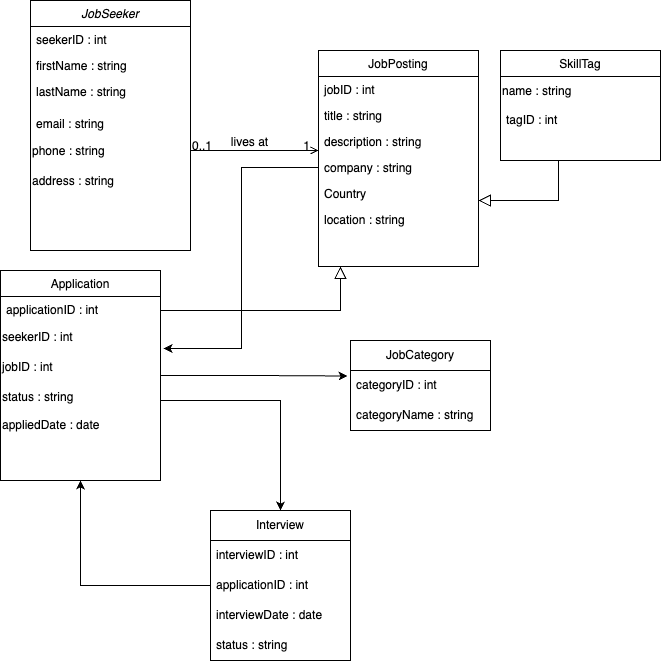

The diagram above was exported from draw.io. Its source (the exported page's mxGraphModel, read from the mxfile embedded in the PNG):
<mxGraphModel dx="954" dy="520" grid="1" gridSize="10" guides="1" tooltips="1" connect="1" arrows="1" fold="1" page="1" pageScale="1" pageWidth="827" pageHeight="1169" math="0" shadow="0">
  <root>
    <mxCell id="WIyWlLk6GJQsqaUBKTNV-0" />
    <mxCell id="WIyWlLk6GJQsqaUBKTNV-1" parent="WIyWlLk6GJQsqaUBKTNV-0" />
    <mxCell id="zkfFHV4jXpPFQw0GAbJ--0" value="JobSeeker" style="swimlane;fontStyle=2;align=center;verticalAlign=top;childLayout=stackLayout;horizontal=1;startSize=26;horizontalStack=0;resizeParent=1;resizeLast=0;collapsible=1;marginBottom=0;rounded=0;shadow=0;strokeWidth=1;" parent="WIyWlLk6GJQsqaUBKTNV-1" vertex="1">
      <mxGeometry x="220" y="70" width="160" height="250" as="geometry">
        <mxRectangle x="230" y="140" width="160" height="26" as="alternateBounds" />
      </mxGeometry>
    </mxCell>
    <mxCell id="zkfFHV4jXpPFQw0GAbJ--1" value="seekerID : int" style="text;align=left;verticalAlign=top;spacingLeft=4;spacingRight=4;overflow=hidden;rotatable=0;points=[[0,0.5],[1,0.5]];portConstraint=eastwest;" parent="zkfFHV4jXpPFQw0GAbJ--0" vertex="1">
      <mxGeometry y="26" width="160" height="26" as="geometry" />
    </mxCell>
    <mxCell id="zkfFHV4jXpPFQw0GAbJ--2" value="firstName : string" style="text;align=left;verticalAlign=top;spacingLeft=4;spacingRight=4;overflow=hidden;rotatable=0;points=[[0,0.5],[1,0.5]];portConstraint=eastwest;rounded=0;shadow=0;html=0;" parent="zkfFHV4jXpPFQw0GAbJ--0" vertex="1">
      <mxGeometry y="52" width="160" height="26" as="geometry" />
    </mxCell>
    <mxCell id="zkfFHV4jXpPFQw0GAbJ--3" value="lastName : string&#10;&#10;" style="text;align=left;verticalAlign=top;spacingLeft=4;spacingRight=4;overflow=hidden;rotatable=0;points=[[0,0.5],[1,0.5]];portConstraint=eastwest;rounded=0;shadow=0;html=0;" parent="zkfFHV4jXpPFQw0GAbJ--0" vertex="1">
      <mxGeometry y="78" width="160" height="32" as="geometry" />
    </mxCell>
    <mxCell id="zkfFHV4jXpPFQw0GAbJ--5" value="email : string" style="text;align=left;verticalAlign=top;spacingLeft=4;spacingRight=4;overflow=hidden;rotatable=0;points=[[0,0.5],[1,0.5]];portConstraint=eastwest;" parent="zkfFHV4jXpPFQw0GAbJ--0" vertex="1">
      <mxGeometry y="110" width="160" height="26" as="geometry" />
    </mxCell>
    <mxCell id="ky57q5SfuuDUVIZB-Waw-7" value="phone : string" style="text;html=1;align=left;verticalAlign=middle;resizable=0;points=[];autosize=1;strokeColor=none;fillColor=none;" vertex="1" parent="zkfFHV4jXpPFQw0GAbJ--0">
      <mxGeometry y="136" width="160" height="30" as="geometry" />
    </mxCell>
    <mxCell id="ky57q5SfuuDUVIZB-Waw-8" value="address : string" style="text;html=1;align=left;verticalAlign=middle;resizable=0;points=[];autosize=1;strokeColor=none;fillColor=none;" vertex="1" parent="zkfFHV4jXpPFQw0GAbJ--0">
      <mxGeometry y="166" width="160" height="30" as="geometry" />
    </mxCell>
    <mxCell id="ky57q5SfuuDUVIZB-Waw-32" style="edgeStyle=orthogonalEdgeStyle;rounded=0;orthogonalLoop=1;jettySize=auto;html=1;entryX=0.5;entryY=0;entryDx=0;entryDy=0;" edge="1" parent="WIyWlLk6GJQsqaUBKTNV-1" source="zkfFHV4jXpPFQw0GAbJ--6" target="ky57q5SfuuDUVIZB-Waw-25">
      <mxGeometry relative="1" as="geometry">
        <mxPoint x="140" y="690" as="targetPoint" />
        <Array as="points">
          <mxPoint x="470" y="470" />
        </Array>
      </mxGeometry>
    </mxCell>
    <mxCell id="zkfFHV4jXpPFQw0GAbJ--6" value="Application" style="swimlane;fontStyle=0;align=center;verticalAlign=top;childLayout=stackLayout;horizontal=1;startSize=26;horizontalStack=0;resizeParent=1;resizeLast=0;collapsible=1;marginBottom=0;rounded=0;shadow=0;strokeWidth=1;" parent="WIyWlLk6GJQsqaUBKTNV-1" vertex="1">
      <mxGeometry x="190" y="340" width="160" height="210" as="geometry">
        <mxRectangle x="130" y="380" width="160" height="26" as="alternateBounds" />
      </mxGeometry>
    </mxCell>
    <mxCell id="zkfFHV4jXpPFQw0GAbJ--7" value="applicationID : int" style="text;align=left;verticalAlign=top;spacingLeft=4;spacingRight=4;overflow=hidden;rotatable=0;points=[[0,0.5],[1,0.5]];portConstraint=eastwest;" parent="zkfFHV4jXpPFQw0GAbJ--6" vertex="1">
      <mxGeometry y="26" width="160" height="26" as="geometry" />
    </mxCell>
    <mxCell id="ky57q5SfuuDUVIZB-Waw-12" value="seekerID :&amp;nbsp;int" style="text;html=1;align=left;verticalAlign=middle;resizable=0;points=[];autosize=1;strokeColor=none;fillColor=none;" vertex="1" parent="zkfFHV4jXpPFQw0GAbJ--6">
      <mxGeometry y="52" width="160" height="30" as="geometry" />
    </mxCell>
    <mxCell id="ky57q5SfuuDUVIZB-Waw-13" value="jobID :&amp;nbsp;int" style="text;html=1;align=left;verticalAlign=middle;resizable=0;points=[];autosize=1;strokeColor=none;fillColor=none;" vertex="1" parent="zkfFHV4jXpPFQw0GAbJ--6">
      <mxGeometry y="82" width="160" height="30" as="geometry" />
    </mxCell>
    <mxCell id="ky57q5SfuuDUVIZB-Waw-14" value="status :&amp;nbsp;string" style="text;html=1;align=left;verticalAlign=middle;resizable=0;points=[];autosize=1;strokeColor=none;fillColor=none;" vertex="1" parent="zkfFHV4jXpPFQw0GAbJ--6">
      <mxGeometry y="112" width="160" height="30" as="geometry" />
    </mxCell>
    <mxCell id="ky57q5SfuuDUVIZB-Waw-15" value="appliedDate :&amp;nbsp;date&lt;br&gt;&amp;nbsp;" style="text;html=1;align=left;verticalAlign=middle;resizable=0;points=[];autosize=1;strokeColor=none;fillColor=none;" vertex="1" parent="zkfFHV4jXpPFQw0GAbJ--6">
      <mxGeometry y="142" width="160" height="40" as="geometry" />
    </mxCell>
    <mxCell id="zkfFHV4jXpPFQw0GAbJ--13" value="SkillTag" style="swimlane;fontStyle=0;align=center;verticalAlign=top;childLayout=stackLayout;horizontal=1;startSize=26;horizontalStack=0;resizeParent=1;resizeLast=0;collapsible=1;marginBottom=0;rounded=0;shadow=0;strokeWidth=1;" parent="WIyWlLk6GJQsqaUBKTNV-1" vertex="1">
      <mxGeometry x="690" y="120" width="160" height="110" as="geometry">
        <mxRectangle x="340" y="380" width="170" height="26" as="alternateBounds" />
      </mxGeometry>
    </mxCell>
    <mxCell id="ky57q5SfuuDUVIZB-Waw-11" value="name :&amp;nbsp;string" style="text;html=1;align=left;verticalAlign=middle;resizable=0;points=[];autosize=1;strokeColor=none;fillColor=none;" vertex="1" parent="zkfFHV4jXpPFQw0GAbJ--13">
      <mxGeometry y="26" width="160" height="30" as="geometry" />
    </mxCell>
    <mxCell id="zkfFHV4jXpPFQw0GAbJ--14" value="tagID : int&#10;" style="text;align=left;verticalAlign=top;spacingLeft=4;spacingRight=4;overflow=hidden;rotatable=0;points=[[0,0.5],[1,0.5]];portConstraint=eastwest;" parent="zkfFHV4jXpPFQw0GAbJ--13" vertex="1">
      <mxGeometry y="56" width="160" height="26" as="geometry" />
    </mxCell>
    <mxCell id="zkfFHV4jXpPFQw0GAbJ--16" value="" style="endArrow=block;endSize=10;endFill=0;shadow=0;strokeWidth=1;rounded=0;edgeStyle=elbowEdgeStyle;elbow=vertical;" parent="WIyWlLk6GJQsqaUBKTNV-1" edge="1">
      <mxGeometry width="160" relative="1" as="geometry">
        <mxPoint x="748" y="230" as="sourcePoint" />
        <mxPoint x="668" y="270" as="targetPoint" />
        <Array as="points">
          <mxPoint x="708" y="270" />
        </Array>
      </mxGeometry>
    </mxCell>
    <mxCell id="zkfFHV4jXpPFQw0GAbJ--17" value="JobPosting" style="swimlane;fontStyle=0;align=center;verticalAlign=top;childLayout=stackLayout;horizontal=1;startSize=26;horizontalStack=0;resizeParent=1;resizeLast=0;collapsible=1;marginBottom=0;rounded=0;shadow=0;strokeWidth=1;" parent="WIyWlLk6GJQsqaUBKTNV-1" vertex="1">
      <mxGeometry x="508" y="120" width="160" height="216" as="geometry">
        <mxRectangle x="550" y="140" width="160" height="26" as="alternateBounds" />
      </mxGeometry>
    </mxCell>
    <mxCell id="zkfFHV4jXpPFQw0GAbJ--18" value="jobID : int" style="text;align=left;verticalAlign=top;spacingLeft=4;spacingRight=4;overflow=hidden;rotatable=0;points=[[0,0.5],[1,0.5]];portConstraint=eastwest;" parent="zkfFHV4jXpPFQw0GAbJ--17" vertex="1">
      <mxGeometry y="26" width="160" height="26" as="geometry" />
    </mxCell>
    <mxCell id="zkfFHV4jXpPFQw0GAbJ--19" value="title : string" style="text;align=left;verticalAlign=top;spacingLeft=4;spacingRight=4;overflow=hidden;rotatable=0;points=[[0,0.5],[1,0.5]];portConstraint=eastwest;rounded=0;shadow=0;html=0;" parent="zkfFHV4jXpPFQw0GAbJ--17" vertex="1">
      <mxGeometry y="52" width="160" height="26" as="geometry" />
    </mxCell>
    <mxCell id="zkfFHV4jXpPFQw0GAbJ--20" value="description : string" style="text;align=left;verticalAlign=top;spacingLeft=4;spacingRight=4;overflow=hidden;rotatable=0;points=[[0,0.5],[1,0.5]];portConstraint=eastwest;rounded=0;shadow=0;html=0;" parent="zkfFHV4jXpPFQw0GAbJ--17" vertex="1">
      <mxGeometry y="78" width="160" height="26" as="geometry" />
    </mxCell>
    <mxCell id="zkfFHV4jXpPFQw0GAbJ--21" value="company : string" style="text;align=left;verticalAlign=top;spacingLeft=4;spacingRight=4;overflow=hidden;rotatable=0;points=[[0,0.5],[1,0.5]];portConstraint=eastwest;rounded=0;shadow=0;html=0;" parent="zkfFHV4jXpPFQw0GAbJ--17" vertex="1">
      <mxGeometry y="104" width="160" height="26" as="geometry" />
    </mxCell>
    <mxCell id="zkfFHV4jXpPFQw0GAbJ--22" value="Country" style="text;align=left;verticalAlign=top;spacingLeft=4;spacingRight=4;overflow=hidden;rotatable=0;points=[[0,0.5],[1,0.5]];portConstraint=eastwest;rounded=0;shadow=0;html=0;" parent="zkfFHV4jXpPFQw0GAbJ--17" vertex="1">
      <mxGeometry y="130" width="160" height="26" as="geometry" />
    </mxCell>
    <mxCell id="zkfFHV4jXpPFQw0GAbJ--24" value="location : string" style="text;align=left;verticalAlign=top;spacingLeft=4;spacingRight=4;overflow=hidden;rotatable=0;points=[[0,0.5],[1,0.5]];portConstraint=eastwest;" parent="zkfFHV4jXpPFQw0GAbJ--17" vertex="1">
      <mxGeometry y="156" width="160" height="26" as="geometry" />
    </mxCell>
    <mxCell id="zkfFHV4jXpPFQw0GAbJ--12" value="" style="endArrow=block;endSize=10;endFill=0;shadow=0;strokeWidth=1;rounded=0;edgeStyle=elbowEdgeStyle;elbow=vertical;" parent="zkfFHV4jXpPFQw0GAbJ--17" edge="1">
      <mxGeometry width="160" relative="1" as="geometry">
        <mxPoint x="-158" y="260" as="sourcePoint" />
        <mxPoint x="22" y="216" as="targetPoint" />
        <Array as="points">
          <mxPoint x="-48" y="260" />
        </Array>
      </mxGeometry>
    </mxCell>
    <mxCell id="zkfFHV4jXpPFQw0GAbJ--26" value="" style="endArrow=open;shadow=0;strokeWidth=1;rounded=0;endFill=1;edgeStyle=elbowEdgeStyle;elbow=vertical;" parent="WIyWlLk6GJQsqaUBKTNV-1" source="zkfFHV4jXpPFQw0GAbJ--0" target="zkfFHV4jXpPFQw0GAbJ--17" edge="1">
      <mxGeometry x="0.5" y="41" relative="1" as="geometry">
        <mxPoint x="380" y="192" as="sourcePoint" />
        <mxPoint x="540" y="192" as="targetPoint" />
        <mxPoint x="-40" y="32" as="offset" />
      </mxGeometry>
    </mxCell>
    <mxCell id="zkfFHV4jXpPFQw0GAbJ--27" value="0..1" style="resizable=0;align=left;verticalAlign=bottom;labelBackgroundColor=none;fontSize=12;" parent="zkfFHV4jXpPFQw0GAbJ--26" connectable="0" vertex="1">
      <mxGeometry x="-1" relative="1" as="geometry">
        <mxPoint y="4" as="offset" />
      </mxGeometry>
    </mxCell>
    <mxCell id="zkfFHV4jXpPFQw0GAbJ--28" value="1" style="resizable=0;align=right;verticalAlign=bottom;labelBackgroundColor=none;fontSize=12;" parent="zkfFHV4jXpPFQw0GAbJ--26" connectable="0" vertex="1">
      <mxGeometry x="1" relative="1" as="geometry">
        <mxPoint x="-7" y="4" as="offset" />
      </mxGeometry>
    </mxCell>
    <mxCell id="zkfFHV4jXpPFQw0GAbJ--29" value="lives at" style="text;html=1;resizable=0;points=[];;align=center;verticalAlign=middle;labelBackgroundColor=none;rounded=0;shadow=0;strokeWidth=1;fontSize=12;" parent="zkfFHV4jXpPFQw0GAbJ--26" vertex="1" connectable="0">
      <mxGeometry x="0.5" y="49" relative="1" as="geometry">
        <mxPoint x="-38" y="40" as="offset" />
      </mxGeometry>
    </mxCell>
    <mxCell id="ky57q5SfuuDUVIZB-Waw-17" value="JobCategory" style="swimlane;fontStyle=0;childLayout=stackLayout;horizontal=1;startSize=30;horizontalStack=0;resizeParent=1;resizeParentMax=0;resizeLast=0;collapsible=1;marginBottom=0;whiteSpace=wrap;html=1;" vertex="1" parent="WIyWlLk6GJQsqaUBKTNV-1">
      <mxGeometry x="540" y="410" width="140" height="90" as="geometry" />
    </mxCell>
    <mxCell id="ky57q5SfuuDUVIZB-Waw-18" value="categoryID : int" style="text;strokeColor=none;fillColor=none;align=left;verticalAlign=middle;spacingLeft=4;spacingRight=4;overflow=hidden;points=[[0,0.5],[1,0.5]];portConstraint=eastwest;rotatable=0;whiteSpace=wrap;html=1;" vertex="1" parent="ky57q5SfuuDUVIZB-Waw-17">
      <mxGeometry y="30" width="140" height="30" as="geometry" />
    </mxCell>
    <mxCell id="ky57q5SfuuDUVIZB-Waw-19" value="categoryName :&amp;nbsp;string" style="text;strokeColor=none;fillColor=none;align=left;verticalAlign=middle;spacingLeft=4;spacingRight=4;overflow=hidden;points=[[0,0.5],[1,0.5]];portConstraint=eastwest;rotatable=0;whiteSpace=wrap;html=1;" vertex="1" parent="ky57q5SfuuDUVIZB-Waw-17">
      <mxGeometry y="60" width="140" height="30" as="geometry" />
    </mxCell>
    <mxCell id="ky57q5SfuuDUVIZB-Waw-23" style="edgeStyle=orthogonalEdgeStyle;rounded=0;orthogonalLoop=1;jettySize=auto;html=1;entryX=-0.021;entryY=0.183;entryDx=0;entryDy=0;entryPerimeter=0;" edge="1" parent="WIyWlLk6GJQsqaUBKTNV-1" source="zkfFHV4jXpPFQw0GAbJ--6" target="ky57q5SfuuDUVIZB-Waw-18">
      <mxGeometry relative="1" as="geometry" />
    </mxCell>
    <mxCell id="ky57q5SfuuDUVIZB-Waw-24" style="edgeStyle=orthogonalEdgeStyle;rounded=0;orthogonalLoop=1;jettySize=auto;html=1;entryX=1.019;entryY=-0.133;entryDx=0;entryDy=0;entryPerimeter=0;" edge="1" parent="WIyWlLk6GJQsqaUBKTNV-1" source="zkfFHV4jXpPFQw0GAbJ--21" target="ky57q5SfuuDUVIZB-Waw-13">
      <mxGeometry relative="1" as="geometry">
        <mxPoint x="430" y="410" as="targetPoint" />
        <Array as="points">
          <mxPoint x="431" y="237" />
          <mxPoint x="431" y="418" />
        </Array>
      </mxGeometry>
    </mxCell>
    <mxCell id="ky57q5SfuuDUVIZB-Waw-30" style="edgeStyle=orthogonalEdgeStyle;rounded=0;orthogonalLoop=1;jettySize=auto;html=1;entryX=0.5;entryY=1;entryDx=0;entryDy=0;" edge="1" parent="WIyWlLk6GJQsqaUBKTNV-1" source="ky57q5SfuuDUVIZB-Waw-25" target="zkfFHV4jXpPFQw0GAbJ--6">
      <mxGeometry relative="1" as="geometry" />
    </mxCell>
    <mxCell id="ky57q5SfuuDUVIZB-Waw-25" value="Interview" style="swimlane;fontStyle=0;childLayout=stackLayout;horizontal=1;startSize=30;horizontalStack=0;resizeParent=1;resizeParentMax=0;resizeLast=0;collapsible=1;marginBottom=0;whiteSpace=wrap;html=1;" vertex="1" parent="WIyWlLk6GJQsqaUBKTNV-1">
      <mxGeometry x="400" y="580" width="140" height="150" as="geometry" />
    </mxCell>
    <mxCell id="ky57q5SfuuDUVIZB-Waw-26" value="interviewID :&amp;nbsp;int" style="text;strokeColor=none;fillColor=none;align=left;verticalAlign=middle;spacingLeft=4;spacingRight=4;overflow=hidden;points=[[0,0.5],[1,0.5]];portConstraint=eastwest;rotatable=0;whiteSpace=wrap;html=1;" vertex="1" parent="ky57q5SfuuDUVIZB-Waw-25">
      <mxGeometry y="30" width="140" height="30" as="geometry" />
    </mxCell>
    <mxCell id="ky57q5SfuuDUVIZB-Waw-27" value="applicationID :&amp;nbsp;int" style="text;strokeColor=none;fillColor=none;align=left;verticalAlign=middle;spacingLeft=4;spacingRight=4;overflow=hidden;points=[[0,0.5],[1,0.5]];portConstraint=eastwest;rotatable=0;whiteSpace=wrap;html=1;" vertex="1" parent="ky57q5SfuuDUVIZB-Waw-25">
      <mxGeometry y="60" width="140" height="30" as="geometry" />
    </mxCell>
    <mxCell id="ky57q5SfuuDUVIZB-Waw-28" value="interviewDate :&amp;nbsp;date" style="text;strokeColor=none;fillColor=none;align=left;verticalAlign=middle;spacingLeft=4;spacingRight=4;overflow=hidden;points=[[0,0.5],[1,0.5]];portConstraint=eastwest;rotatable=0;whiteSpace=wrap;html=1;" vertex="1" parent="ky57q5SfuuDUVIZB-Waw-25">
      <mxGeometry y="90" width="140" height="30" as="geometry" />
    </mxCell>
    <mxCell id="ky57q5SfuuDUVIZB-Waw-29" value="status : string " style="text;strokeColor=none;fillColor=none;align=left;verticalAlign=middle;spacingLeft=4;spacingRight=4;overflow=hidden;points=[[0,0.5],[1,0.5]];portConstraint=eastwest;rotatable=0;whiteSpace=wrap;html=1;" vertex="1" parent="ky57q5SfuuDUVIZB-Waw-25">
      <mxGeometry y="120" width="140" height="30" as="geometry" />
    </mxCell>
  </root>
</mxGraphModel>